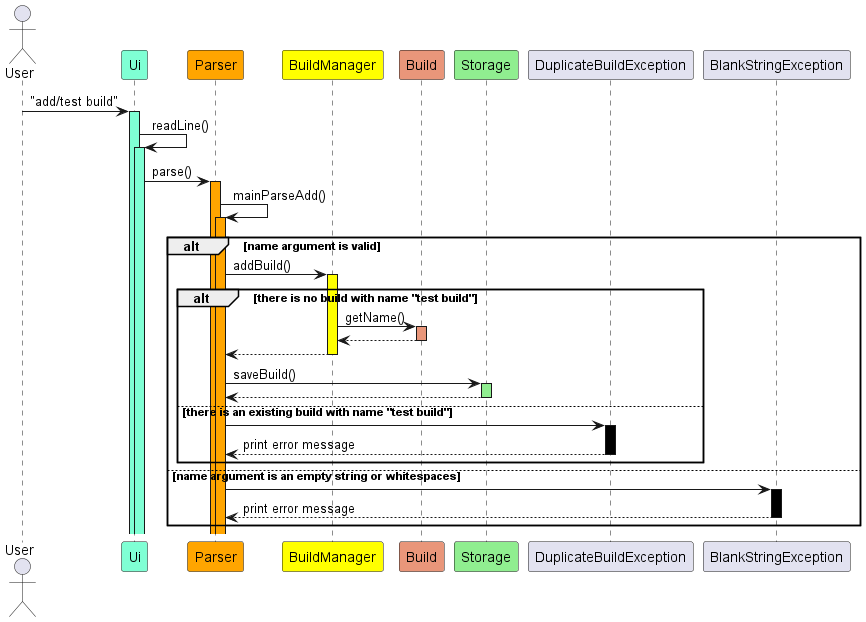

The diagram above was rendered by PlantUML. Its source (embedded in the PNG):
@startuml
'https://plantuml.com/sequence-diagram

actor User
Participant "Ui" as Ui #AquaMarine
Participant "Parser" as Parser #Orange
Participant "BuildManager" as BuildManager #Yellow
Participant "Build" as Build #DarkSalmon
Participant "Storage" as Storage #LightGreen

User -> Ui ++ #AquaMarine : "add/test build"

Ui -> Ui ++ #AquaMarine : readLine()

Ui -> Parser ++ #Orange : parse()

Parser -> Parser ++ #Orange : mainParseAdd()

alt name argument is valid

    Parser -> BuildManager ++ #Yellow : addBuild()

    alt there is no build with name "test build"

        BuildManager -> Build ++ #DarkSalmon : getName()
        return

        return

        Parser -> Storage ++ #LightGreen : saveBuild()
        return

    else there is an existing build with name "test build"

        Parser -> DuplicateBuildException ++ #Black
        return print error message
    end

else name argument is an empty string or whitespaces

    Parser -> BlankStringException ++ #Black
    return print error message
end

@enduml